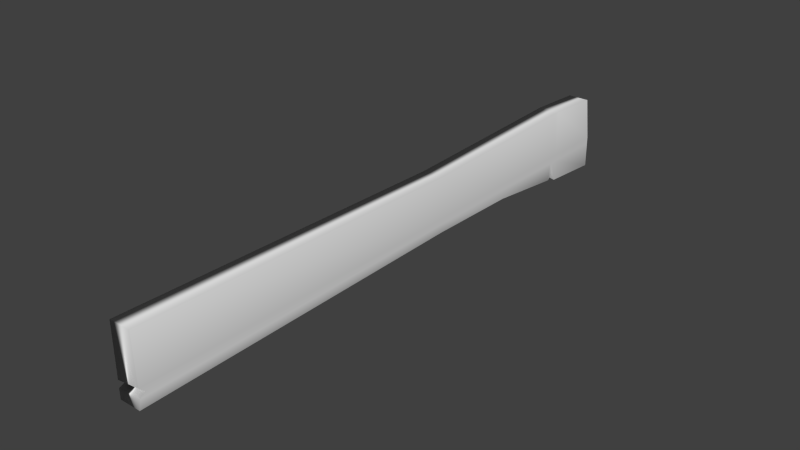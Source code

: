 # Source: WoodPlank.blend  (saved by Blender 2.70.0; exported with 4.5.12 LTS)
import bpy
from mathutils import Matrix  # noqa: F401  (used for matrix-valued properties, if any)

bpy.ops.wm.read_factory_settings(use_empty=True)
scene = bpy.context.scene
scene.name = 'Scene'

# ---- collections
col_collection_1 = bpy.data.collections.new('Collection 1'); scene.collection.children.link(col_collection_1)

# ---- materials (node trees are filled in below, after node groups)
mat_material = bpy.data.materials.new('Material')
mat_material.alpha_threshold = 0.0
mat_material.use_transparent_shadow = False
mat_material.roughness = 0.5
mat_material.line_color = (0.0, 0.0, 0.0, 1.0)

# ---- material node trees

# ---- world
world_world = bpy.data.worlds.new('World'); scene.world = world_world
world_world.color = (0.05088, 0.05088, 0.05088)
world_world.use_sun_shadow = False
world_world.sun_shadow_jitter_overblur = 0.0
world_world.cycles.sampling_method = 'MANUAL'
world_world.cycles.sample_map_resolution = 256

# ---- meshes
me_cube = bpy.data.meshes.new('Cube')
me_cube.from_pydata([(1.0, 1.0, -0.4692), (1.0, -1.0, 0.0), (-1.0, -1.0, 0.0), (-1.0, 1.0, -0.4692), (1.0, 0.9776, 1.854), (1.0, -1.0, 2.051), (-1.0, -1.0, 2.051), (-1.0, 0.9776, 1.854), (1.0, 1.0, 0.3016), (1.0, -0.9948, 0.2746), (-1.0, -1.0, 0.3016), (-1.0, 1.0, 0.3016), (1.0, 1.0, 0.3899), (1.0, -0.9772, 0.3899), (-1.0, -0.9772, 0.3899), (-1.0, 1.0, 0.3899), (1.0, 1.0, 0.5144), (1.0, -0.9956, 0.5683), (-1.0, -1.0, 0.5144), (-1.0, 1.0, 0.5144), (1.0, 0.1549, 0.1068), (-1.0, 0.1549, 0.1068), (1.0, 0.1549, 1.794), (-1.0, 0.1549, 1.794), (1.0, 0.1549, 0.3585), (-1.0, 0.1549, 0.3585), (1.0, 0.1646, 0.4322), (-1.0, 0.1646, 0.4322), (1.0, 0.1549, 0.5361), (-1.0, 0.1549, 0.5361), (-1.0, 0.7586, -0.3047), (-1.0, 0.7586, 1.941), (-1.0, 0.7586, 0.3178), (-1.0, 0.7614, 0.402), (-1.0, 0.7586, 0.5206), (0.9559, 0.7558, -0.2369), (1.0, 0.7586, 1.941), (1.0, 0.7586, 0.3178), (1.0, 0.7614, 0.402), (1.0, 0.7586, 0.5206), (-1.0, 0.773, -0.03114), (-1.0, 0.773, 1.945), (-1.0, 0.773, 0.3169), (-1.0, 0.7756, 0.4013), (-1.0, 0.773, 0.5202), (1.0, 0.773, -0.03114), (1.0, 0.773, 1.945), (1.0, 0.773, 0.3169), (1.0, 0.7756, 0.4013), (1.0, 0.773, 0.5202), (-1.0, 0.799, -0.2681), (-1.0, 0.7905, 1.949), (-1.0, 0.7905, 0.3157), (-1.0, 0.7929, 0.4004), (-1.0, 0.7905, 0.5198), (1.0, 0.7905, -0.3264), (1.0, 0.7905, 1.949), (1.0, 0.7905, 0.3157), (1.0, 0.7929, 0.4004), (1.0, 0.7905, 0.5198), (-1.0, 0.4803, 0.05206), (-1.0, 0.4803, 1.873), (-1.0, 0.4803, 0.3366), (-1.0, 0.4863, 0.416), (-1.0, 0.4803, 0.5278), (1.0, 0.4803, 0.05206), (1.0, 0.4803, 1.873), (1.0, 0.4803, 0.3366), (1.0, 0.4863, 0.416), (1.0, 0.4803, 0.5278)], [], [(20, 1, 2, 21), (22, 23, 6, 5), (28, 22, 5, 17), (17, 5, 6, 18), (54, 51, 7, 19), (8, 0, 3, 11), (20, 24, 9, 1), (1, 9, 10, 2), (50, 52, 11, 3), (12, 8, 11, 15), (24, 26, 13, 9), (9, 13, 14, 10), (52, 53, 15, 11), (16, 12, 15, 19), (26, 28, 17, 13), (13, 17, 18, 14), (53, 54, 19, 15), (4, 16, 19, 7), (65, 20, 21, 60), (66, 61, 23, 22), (69, 66, 22, 28), (18, 6, 23, 29), (65, 67, 24, 20), (2, 10, 25, 21), (67, 68, 26, 24), (10, 14, 27, 25), (68, 69, 28, 26), (14, 18, 29, 27), (64, 61, 31, 34), (60, 62, 32, 30), (62, 63, 33, 32), (63, 64, 34, 33), (45, 35, 30, 40), (46, 41, 31, 36), (49, 46, 36, 39), (45, 47, 37, 35), (47, 48, 38, 37), (48, 49, 39, 38), (34, 31, 41, 44), (30, 32, 42, 40), (32, 33, 43, 42), (33, 34, 44, 43), (55, 45, 40, 50), (56, 51, 41, 46), (59, 56, 46, 49), (55, 57, 47, 45), (57, 58, 48, 47), (58, 59, 49, 48), (44, 41, 51, 54), (40, 42, 52, 50), (42, 43, 53, 52), (43, 44, 54, 53), (0, 55, 50, 3), (4, 7, 51, 56), (16, 4, 56, 59), (0, 8, 57, 55), (8, 12, 58, 57), (12, 16, 59, 58), (35, 65, 60, 30), (36, 31, 61, 66), (39, 36, 66, 69), (35, 37, 67, 65), (37, 38, 68, 67), (38, 39, 69, 68), (29, 23, 61, 64), (21, 25, 62, 60), (25, 27, 63, 62), (27, 29, 64, 63)])
me_cube.polygons.foreach_set('use_smooth', [True] * 68)
_uv = me_cube.uv_layers.new(name='UVMap')
_uv.uv.foreach_set('vector', [0.5015, 0.4354, 0.5015, 0.9806, 0.5859, 0.9806, 0.5859, 0.4354, 0.693, 0.5622, 0.6133, 0.5622, 0.6133, 0.01089, 0.693, 0.01089, 0.1892, 0.4372, 0.07827, 0.4514, 0.05619, 0.9885, 0.1937, 0.9821, 0.8743, 0.1504, 0.8732, 0.0304, 0.9705, 0.02953, 0.9716, 0.1495, 0.1873, 0.1283, 0.0625, 0.1574, 0.0578, 0.06432, 0.1875, 0.02541, 0.7392, 0.08587, 0.739, 0.03558, 0.8363, 0.03465, 0.8365, 0.08494, 0.2287, 0.4326, 0.2055, 0.4351, 0.2131, 0.9799, 0.2405, 0.9771, 0.8747, 0.1909, 0.8744, 0.1674, 0.9717, 0.1665, 0.972, 0.1901, 0.2699, 0.1143, 0.2077, 0.1256, 0.208, 0.0192, 0.283, 0.0063, 0.7393, 0.09163, 0.7392, 0.08587, 0.8365, 0.08494, 0.8366, 0.09071, 0.2055, 0.4351, 0.1987, 0.4313, 0.205, 0.9701, 0.2131, 0.9799, 0.8744, 0.1674, 0.8744, 0.1603, 0.9717, 0.1594, 0.9717, 0.1665, 0.2077, 0.1256, 0.1992, 0.1256, 0.1996, 0.02156, 0.208, 0.0192, 0.7393, 0.09975, 0.7393, 0.09163, 0.8366, 0.09071, 0.8366, 0.09883, 0.1987, 0.4313, 0.1892, 0.4372, 0.1937, 0.9821, 0.205, 0.9701, 0.8744, 0.1603, 0.8743, 0.1504, 0.9716, 0.1495, 0.9717, 0.1594, 0.1992, 0.1256, 0.1873, 0.1283, 0.1875, 0.02541, 0.1996, 0.02156, 0.7398, 0.1967, 0.7393, 0.09975, 0.8366, 0.09883, 0.8371, 0.1958, 0.5015, 0.2802, 0.5015, 0.4354, 0.5859, 0.4354, 0.5859, 0.2802, 0.693, 0.7183, 0.6133, 0.7183, 0.6133, 0.5622, 0.693, 0.5622, 0.1887, 0.2828, 0.07083, 0.3042, 0.07827, 0.4514, 0.1892, 0.4372, 0.194, 0.9821, 0.05682, 0.9886, 0.07797, 0.4505, 0.1895, 0.4369, 0.2334, 0.2753, 0.2066, 0.2789, 0.2055, 0.4351, 0.2287, 0.4326, 0.2408, 0.9767, 0.2134, 0.98, 0.2054, 0.4349, 0.2286, 0.4328, 0.2066, 0.2789, 0.1992, 0.2774, 0.1987, 0.4313, 0.2055, 0.4351, 0.2134, 0.98, 0.2053, 0.9699, 0.1986, 0.4315, 0.2054, 0.4349, 0.1992, 0.2774, 0.1887, 0.2828, 0.1892, 0.4372, 0.1987, 0.4313, 0.2053, 0.9699, 0.194, 0.9821, 0.1895, 0.4369, 0.1986, 0.4315, 0.1885, 0.2832, 0.07028, 0.3035, 0.0638, 0.1794, 0.1876, 0.147, 0.2332, 0.2755, 0.2064, 0.2784, 0.2078, 0.1415, 0.2673, 0.1308, 0.2064, 0.2784, 0.1993, 0.2781, 0.1996, 0.1419, 0.2078, 0.1415, 0.1993, 0.2781, 0.1885, 0.2832, 0.1876, 0.147, 0.1996, 0.1419, 0.4034, 0.2485, 0.4034, 0.2804, 0.479, 0.2804, 0.479, 0.2485, 0.693, 0.868, 0.6133, 0.868, 0.6133, 0.8518, 0.693, 0.8518, 0.1872, 0.1385, 0.06393, 0.1688, 0.06456, 0.1797, 0.1873, 0.1473, 0.2413, 0.1282, 0.2077, 0.1342, 0.2076, 0.1414, 0.2674, 0.1307, 0.2077, 0.1342, 0.1995, 0.1346, 0.1995, 0.142, 0.2076, 0.1414, 0.1995, 0.1346, 0.1872, 0.1385, 0.1873, 0.1473, 0.1995, 0.142, 0.1876, 0.147, 0.0638, 0.1794, 0.06315, 0.1685, 0.1873, 0.1386, 0.2673, 0.1308, 0.2078, 0.1415, 0.2078, 0.1342, 0.2413, 0.1283, 0.2078, 0.1415, 0.1996, 0.1419, 0.1996, 0.1347, 0.2078, 0.1342, 0.1996, 0.1419, 0.1876, 0.147, 0.1873, 0.1386, 0.1996, 0.1347, 0.4034, 0.214, 0.4034, 0.2485, 0.479, 0.2485, 0.479, 0.214, 0.693, 0.8843, 0.6133, 0.8843, 0.6133, 0.868, 0.693, 0.868, 0.1872, 0.1284, 0.0633, 0.1577, 0.06393, 0.1688, 0.1872, 0.1385, 0.2698, 0.1144, 0.2077, 0.1254, 0.2077, 0.1342, 0.2413, 0.1282, 0.2077, 0.1254, 0.1995, 0.1257, 0.1995, 0.1346, 0.2077, 0.1342, 0.1995, 0.1257, 0.1872, 0.1284, 0.1872, 0.1385, 0.1995, 0.1346, 0.1873, 0.1386, 0.06315, 0.1685, 0.0625, 0.1574, 0.1873, 0.1283, 0.2413, 0.1283, 0.2078, 0.1342, 0.2077, 0.1256, 0.2699, 0.1143, 0.2078, 0.1342, 0.1996, 0.1347, 0.1992, 0.1256, 0.2077, 0.1256, 0.1996, 0.1347, 0.1873, 0.1386, 0.1873, 0.1283, 0.1992, 0.1256, 0.4041, 0.07211, 0.4041, 0.1937, 0.4857, 0.1937, 0.4857, 0.07211, 0.693, 0.9848, 0.6133, 0.9848, 0.6133, 0.8843, 0.693, 0.8843, 0.1873, 0.02534, 0.05778, 0.06434, 0.0633, 0.1577, 0.1872, 0.1284, 0.283, 0.006288, 0.2081, 0.01937, 0.2077, 0.1254, 0.2698, 0.1144, 0.2081, 0.01937, 0.1995, 0.02157, 0.1995, 0.1257, 0.2077, 0.1254, 0.1995, 0.02157, 0.1873, 0.02534, 0.1872, 0.1284, 0.1995, 0.1257, 0.5015, 0.0675, 0.5015, 0.2802, 0.5859, 0.2802, 0.5859, 0.0675, 0.693, 0.8518, 0.6133, 0.8518, 0.6133, 0.7183, 0.693, 0.7183, 0.1873, 0.1473, 0.06456, 0.1797, 0.07083, 0.3042, 0.1887, 0.2828, 0.2674, 0.1307, 0.2076, 0.1414, 0.2066, 0.2789, 0.2334, 0.2753, 0.2076, 0.1414, 0.1995, 0.142, 0.1992, 0.2774, 0.2066, 0.2789, 0.1995, 0.142, 0.1873, 0.1473, 0.1887, 0.2828, 0.1992, 0.2774, 0.1895, 0.4369, 0.07797, 0.4505, 0.07028, 0.3035, 0.1885, 0.2832, 0.2286, 0.4328, 0.2054, 0.4349, 0.2064, 0.2784, 0.2332, 0.2755, 0.2054, 0.4349, 0.1986, 0.4315, 0.1993, 0.2781, 0.2064, 0.2784, 0.1986, 0.4315, 0.1895, 0.4369, 0.1885, 0.2832, 0.1993, 0.2781])
me_cube.materials.append(mat_material)
me_cube.use_remesh_preserve_volume = False
me_cube.use_remesh_preserve_attributes = False
me_cube.use_mirror_vertex_groups = False
me_cube.update()

# ---- objects
ob_cube = bpy.data.objects.new('Cube', me_cube)

# ---- transforms, parenting, visibility, modifiers, constraints
ob_cube.location = (0.0, 0.0, 0.0)
ob_cube.scale = (0.05968, 1.667, 0.1832)
ob_cube.lock_rotations_4d = False
ob_cube.empty_display_type = 'ARROWS'
ob_cube.lineart.crease_threshold = 0.0

# ---- collection membership
col_collection_1.objects.link(ob_cube)

# ---- scene / render settings (as saved in the file)
scene.frame_start = 1; scene.frame_end = 250; scene.frame_set(0)
scene.render.engine = 'BLENDER_EEVEE_NEXT'
scene.render.resolution_percentage = 50
scene.render.dither_intensity = 0.0
scene.cycles.use_denoising = False
scene.cycles.samples = 10
scene.cycles.sampling_pattern = 'TABULATED_SOBOL'
scene.cycles.light_sampling_threshold = 0.0
scene.cycles.use_adaptive_sampling = False
scene.cycles.use_light_tree = False
scene.cycles.blur_glossy = 0.0
scene.cycles.volume_bounces = 1
scene.cycles.pixel_filter_type = 'GAUSSIAN'
scene.cycles.sample_clamp_indirect = 0.0
scene.view_settings.view_transform = 'Standard'
bpy.context.view_layer.update()

# ---- added for rendering (the .blend has no active camera and no usable light): camera, sun
cam_auto = bpy.data.cameras.new('AutoCamera')
cam_auto.lens = 50.0
cam_auto.sensor_width = 36.0
cam_auto.clip_end = 1000.0
ob_auto_camera = bpy.data.objects.new('AutoCamera', cam_auto)
scene.collection.objects.link(ob_auto_camera)
ob_auto_camera.location = (3.11575, -3.7389, 2.63749)
ob_auto_camera.rotation_euler = (1.09748, -7.21219e-08, 0.694738)
scene.camera = ob_auto_camera
light_auto_sun = bpy.data.lights.new('AutoSun', 'SUN')
light_auto_sun.energy = 3.0
light_auto_sun.angle = 0.0523599
ob_auto_sun = bpy.data.objects.new('AutoSun', light_auto_sun)
scene.collection.objects.link(ob_auto_sun)
ob_auto_sun.rotation_euler = (0.872665, 0.174533, 0.523599)
bpy.context.view_layer.update()
